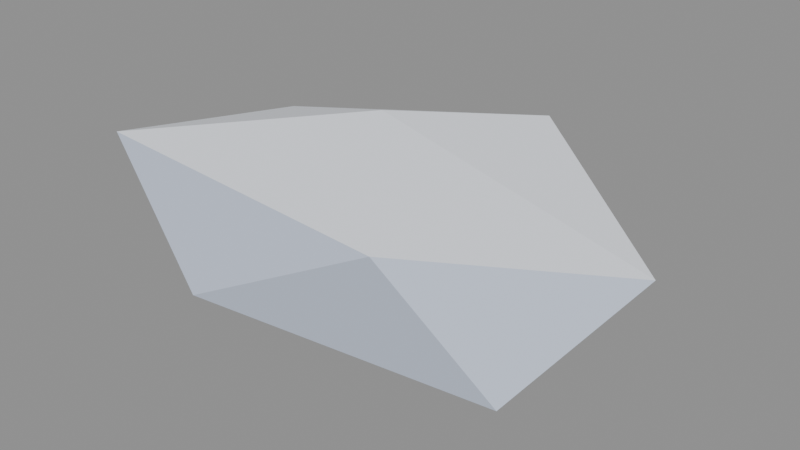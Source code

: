 # Source: snow-mound-1.blend  (saved by Blender 5.2.44; exported with 4.5.12 LTS)
import bpy
from mathutils import Matrix  # noqa: F401  (used for matrix-valued properties, if any)

bpy.ops.wm.read_factory_settings(use_empty=True)
scene = bpy.context.scene
scene.name = 'Scene'

# ---- materials (node trees are filled in below, after node groups)
mat_snow = bpy.data.materials.new('Snow')
mat_snow.use_backface_culling = True
mat_snowshade = bpy.data.materials.new('SnowShade')
mat_snowshade.use_backface_culling = True

# ---- material node trees
mat_snow.use_nodes = True; mat_snow.node_tree.nodes.clear()
_N = mat_snow.node_tree.nodes; _L = mat_snow.node_tree.links
n0 = _N.new('ShaderNodeBsdfPrincipled'); n0.name = 'Principled BSDF'; n0.location = (-200, 100)
n0.inputs[0].default_value = (0.855, 0.8879, 0.956, 1.0)
n0.inputs[2].default_value = 0.8
n0.inputs[10].default_value = 0.005
n1 = _N.new('ShaderNodeOutputMaterial'); n1.name = 'Material Output'; n1.location = (200, 100)
_L.new(n0.outputs[0], n1.inputs[0])
n1.is_active_output = True
mat_snowshade.use_nodes = True; mat_snowshade.node_tree.nodes.clear()
_N = mat_snowshade.node_tree.nodes; _L = mat_snowshade.node_tree.links
n0 = _N.new('ShaderNodeBsdfPrincipled'); n0.name = 'Principled BSDF'; n0.location = (-200, 100)
n0.inputs[0].default_value = (0.5841, 0.6514, 0.7913, 1.0)
n0.inputs[2].default_value = 0.85
n0.inputs[10].default_value = 0.005
n1 = _N.new('ShaderNodeOutputMaterial'); n1.name = 'Material Output'; n1.location = (200, 100)
_L.new(n0.outputs[0], n1.inputs[0])
n1.is_active_output = True

# ---- meshes
me_snow_mound_1 = bpy.data.meshes.new('snow-mound-1')
me_snow_mound_1.from_pydata([(0.001901, -0.01495, -0.7014), (0.8892, -0.3556, -0.5858), (-0.3697, -0.6644, -0.4428), (-1.015, -0.06762, -0.5222), (-0.4163, 0.6309, -0.6127), (0.9307, 0.398, -0.4512), (0.5013, -0.5903, 0.005934), (-0.9803, -0.4998, 0.04433), (-1.011, 0.5663, -0.1647), (0.3371, 0.7669, 0.06386), (1.219, 0.1086, -0.1314), (-0.04823, 0.1184, 0.1873)], [], [(0, 1, 2), (1, 0, 5), (0, 2, 3), (0, 3, 4), (0, 4, 5), (1, 5, 10), (2, 1, 6), (3, 2, 7), (4, 3, 8), (5, 4, 9), (1, 10, 6), (2, 6, 7), (3, 7, 8), (4, 8, 9), (5, 9, 10), (6, 10, 11), (7, 6, 11), (8, 7, 11), (9, 8, 11), (10, 9, 11)])
me_snow_mound_1.polygons.foreach_set('material_index', [1, 1, 1, 1, 1, 1, 1, 1, 1, 1, 1, 1, 1, 1, 1, 0, 0, 0, 0, 0])
me_snow_mound_1.materials.append(mat_snow)
me_snow_mound_1.materials.append(mat_snowshade)
me_snow_mound_1.update()

# ---- objects
ob_snow_mound_1 = bpy.data.objects.new('snow-mound-1', me_snow_mound_1)

# ---- transforms, parenting, visibility, modifiers, constraints
ob_snow_mound_1.location = (0.0, 0.0, 0.0)

# ---- collection membership
scene.collection.objects.link(ob_snow_mound_1)

# ---- scene / render settings (as saved in the file)
scene.frame_start = 1; scene.frame_end = 250; scene.frame_set(1)
scene.render.engine = 'BLENDER_EEVEE_NEXT'
scene.render.bake_bias = 0.0
scene.render.bake_samples = 0
scene.render.compositor_device = 'GPU'
scene.eevee.use_volume_custom_range = False
scene.eevee.fast_gi_thickness_near = 0.1
scene.eevee.fast_gi_thickness_far = 0.0
scene.eevee.ray_tracing_options.screen_trace_thickness = 0.1
bpy.context.view_layer.update()

# ---- added for rendering (the .blend has no active camera and no usable light): camera, sun + grey world if the file has none
cam_auto = bpy.data.cameras.new('AutoCamera')
cam_auto.lens = 50.0
cam_auto.sensor_width = 36.0
cam_auto.clip_end = 1000.0
ob_auto_camera = bpy.data.objects.new('AutoCamera', cam_auto)
scene.collection.objects.link(ob_auto_camera)
ob_auto_camera.location = (2.69082, -3.05534, 1.81397)
ob_auto_camera.rotation_euler = (1.09748, -7.21219e-08, 0.694738)
scene.camera = ob_auto_camera
light_auto_sun = bpy.data.lights.new('AutoSun', 'SUN')
light_auto_sun.energy = 3.0
light_auto_sun.angle = 0.0523599
ob_auto_sun = bpy.data.objects.new('AutoSun', light_auto_sun)
scene.collection.objects.link(ob_auto_sun)
ob_auto_sun.rotation_euler = (0.872665, 0.174533, 0.523599)
if scene.world is None:
    world_auto = bpy.data.worlds.new('AutoWorld')
    world_auto.color = (0.3, 0.3, 0.3)
    scene.world = world_auto
bpy.context.view_layer.update()
